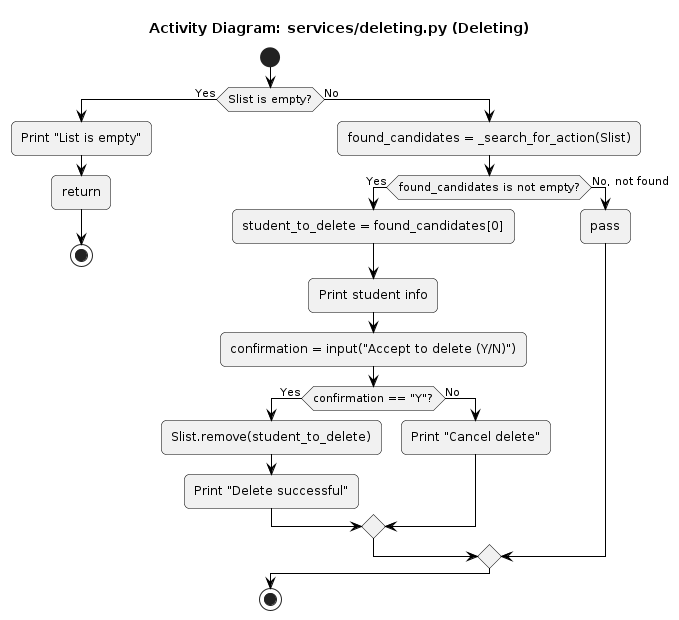

The diagram above was rendered by PlantUML. Its source (embedded in the PNG):
@startuml
title "Activity Diagram: services/deleting.py (Deleting)"

skinparam monochrome true
skinparam roundcorner 10
skinparam shadowing false
skinparam activityBorderColor black
skinparam activityArrowColor black

start

if (Slist is empty?) then (Yes)
    :Print "List is empty";
    :return;
    stop
else (No)
    :found_candidates = _search_for_action(Slist);
    
    if (found_candidates is not empty?) then (Yes)
        :student_to_delete = found_candidates[0];
        :Print student info;
        :confirmation = input("Accept to delete (Y/N)");
        
        if (confirmation == "Y"?) then (Yes)
            :Slist.remove(student_to_delete);
            :Print "Delete successful";
        else (No)
            :Print "Cancel delete";
        endif
    else (No, not found)
        :pass;
    endif
endif

stop
@enduml